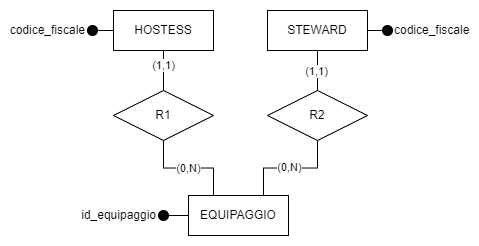

The diagram above was exported from draw.io. Its source (the exported page's mxGraphModel, read from the mxfile embedded in the PNG):
<mxGraphModel dx="683" dy="351" grid="1" gridSize="10" guides="1" tooltips="1" connect="1" arrows="1" fold="1" page="1" pageScale="1" pageWidth="827" pageHeight="1169" math="0" shadow="0">
  <root>
    <mxCell id="0" />
    <mxCell id="1" parent="0" />
    <mxCell id="sAw2rw65fHt69XS3MeU7-1" style="edgeStyle=orthogonalEdgeStyle;rounded=0;orthogonalLoop=1;jettySize=auto;html=1;endArrow=none;endFill=0;exitX=0.5;exitY=1;exitDx=0;exitDy=0;" parent="1" source="zNJM8Huxfl1hheJMoVSh-2" target="sAw2rw65fHt69XS3MeU7-9" edge="1">
      <mxGeometry relative="1" as="geometry" />
    </mxCell>
    <mxCell id="sAw2rw65fHt69XS3MeU7-18" value="(1,1)" style="edgeLabel;html=1;align=center;verticalAlign=middle;resizable=0;points=[];fontSize=11;fontFamily=Helvetica;fontColor=default;" parent="sAw2rw65fHt69XS3MeU7-1" connectable="0" vertex="1">
      <mxGeometry x="-0.2548" relative="1" as="geometry">
        <mxPoint as="offset" />
      </mxGeometry>
    </mxCell>
    <mxCell id="sAw2rw65fHt69XS3MeU7-3" style="edgeStyle=orthogonalEdgeStyle;rounded=0;orthogonalLoop=1;jettySize=auto;html=1;entryX=0.5;entryY=0;entryDx=0;entryDy=0;endArrow=none;endFill=0;" parent="1" source="sAw2rw65fHt69XS3MeU7-4" target="sAw2rw65fHt69XS3MeU7-11" edge="1">
      <mxGeometry relative="1" as="geometry" />
    </mxCell>
    <mxCell id="sAw2rw65fHt69XS3MeU7-17" value="(1,1)" style="edgeLabel;html=1;align=center;verticalAlign=middle;resizable=0;points=[];fontSize=11;fontFamily=Helvetica;fontColor=default;" parent="sAw2rw65fHt69XS3MeU7-3" connectable="0" vertex="1">
      <mxGeometry x="0.0548" y="-1" relative="1" as="geometry">
        <mxPoint as="offset" />
      </mxGeometry>
    </mxCell>
    <mxCell id="sAw2rw65fHt69XS3MeU7-4" value="STEWARD" style="whiteSpace=wrap;html=1;align=center;" parent="1" vertex="1">
      <mxGeometry x="440" y="472" width="100" height="40" as="geometry" />
    </mxCell>
    <mxCell id="sAw2rw65fHt69XS3MeU7-6" value="EQUIPAGGIO" style="whiteSpace=wrap;html=1;align=center;" parent="1" vertex="1">
      <mxGeometry x="361" y="657" width="100" height="40" as="geometry" />
    </mxCell>
    <mxCell id="sAw2rw65fHt69XS3MeU7-8" style="edgeStyle=orthogonalEdgeStyle;rounded=0;orthogonalLoop=1;jettySize=auto;html=1;endArrow=none;endFill=0;exitX=0.5;exitY=1;exitDx=0;exitDy=0;verticalAlign=top;entryX=0.25;entryY=0;entryDx=0;entryDy=0;" parent="1" source="sAw2rw65fHt69XS3MeU7-9" target="sAw2rw65fHt69XS3MeU7-6" edge="1">
      <mxGeometry relative="1" as="geometry">
        <mxPoint x="395.5" y="657" as="targetPoint" />
        <mxPoint x="350.5" y="607" as="sourcePoint" />
      </mxGeometry>
    </mxCell>
    <mxCell id="sAw2rw65fHt69XS3MeU7-21" value="(0,N)" style="edgeLabel;html=1;align=center;verticalAlign=middle;resizable=0;points=[];fontSize=11;fontFamily=Helvetica;fontColor=default;" parent="sAw2rw65fHt69XS3MeU7-8" connectable="0" vertex="1">
      <mxGeometry x="0.0612" relative="1" as="geometry">
        <mxPoint x="-3" as="offset" />
      </mxGeometry>
    </mxCell>
    <mxCell id="sAw2rw65fHt69XS3MeU7-9" value="R1" style="shape=rhombus;perimeter=rhombusPerimeter;whiteSpace=wrap;html=1;align=center;" parent="1" vertex="1">
      <mxGeometry x="286" y="552" width="100" height="50" as="geometry" />
    </mxCell>
    <mxCell id="sAw2rw65fHt69XS3MeU7-10" style="edgeStyle=orthogonalEdgeStyle;rounded=0;orthogonalLoop=1;jettySize=auto;html=1;endArrow=none;endFill=0;exitX=0.5;exitY=1;exitDx=0;exitDy=0;entryX=0.75;entryY=0;entryDx=0;entryDy=0;" parent="1" source="sAw2rw65fHt69XS3MeU7-11" target="sAw2rw65fHt69XS3MeU7-6" edge="1">
      <mxGeometry relative="1" as="geometry">
        <mxPoint x="431" y="656.9999999999999" as="targetPoint" />
        <mxPoint x="471" y="607" as="sourcePoint" />
      </mxGeometry>
    </mxCell>
    <mxCell id="sAw2rw65fHt69XS3MeU7-19" value="(0,N)" style="edgeLabel;html=1;align=center;verticalAlign=middle;resizable=0;points=[];fontSize=11;fontFamily=Helvetica;fontColor=default;" parent="sAw2rw65fHt69XS3MeU7-10" connectable="0" vertex="1">
      <mxGeometry x="0.0309" y="-1" relative="1" as="geometry">
        <mxPoint as="offset" />
      </mxGeometry>
    </mxCell>
    <mxCell id="sAw2rw65fHt69XS3MeU7-11" value="R2" style="shape=rhombus;perimeter=rhombusPerimeter;whiteSpace=wrap;html=1;align=center;" parent="1" vertex="1">
      <mxGeometry x="440" y="552" width="100" height="50" as="geometry" />
    </mxCell>
    <mxCell id="sAw2rw65fHt69XS3MeU7-12" style="edgeStyle=orthogonalEdgeStyle;rounded=0;orthogonalLoop=1;jettySize=auto;html=1;exitX=1;exitY=0.5;exitDx=0;exitDy=0;entryX=0;entryY=0.5;entryDx=0;entryDy=0;endArrow=none;endFill=0;" parent="1" source="sAw2rw65fHt69XS3MeU7-4" target="sAw2rw65fHt69XS3MeU7-13" edge="1">
      <mxGeometry relative="1" as="geometry">
        <mxPoint x="540" y="492" as="sourcePoint" />
      </mxGeometry>
    </mxCell>
    <mxCell id="sAw2rw65fHt69XS3MeU7-13" value="codice_fiscale" style="ellipse;whiteSpace=wrap;html=1;align=left;fontStyle=0;verticalAlign=middle;horizontal=1;labelPosition=right;verticalLabelPosition=middle;labelBackgroundColor=none;fillStyle=auto;fillColor=#050505;" parent="1" vertex="1">
      <mxGeometry x="555" y="487" width="10" height="10" as="geometry" />
    </mxCell>
    <mxCell id="zNJM8Huxfl1hheJMoVSh-4" style="edgeStyle=orthogonalEdgeStyle;shape=connector;rounded=0;orthogonalLoop=1;jettySize=auto;html=1;entryX=0;entryY=0.5;entryDx=0;entryDy=0;labelBackgroundColor=default;strokeColor=default;align=center;verticalAlign=middle;fontFamily=Helvetica;fontSize=11;fontColor=default;endArrow=none;endFill=0;" parent="1" source="sAw2rw65fHt69XS3MeU7-14" target="zNJM8Huxfl1hheJMoVSh-2" edge="1">
      <mxGeometry relative="1" as="geometry" />
    </mxCell>
    <mxCell id="sAw2rw65fHt69XS3MeU7-14" value="codice_fiscale" style="ellipse;whiteSpace=wrap;html=1;align=right;fontStyle=0;verticalAlign=middle;horizontal=1;labelPosition=left;verticalLabelPosition=middle;labelBackgroundColor=none;fillStyle=auto;fillColor=#050505;" parent="1" vertex="1">
      <mxGeometry x="260" y="487" width="10" height="10" as="geometry" />
    </mxCell>
    <mxCell id="KMAF_TUg9zWuKG7JgETa-1" style="edgeStyle=orthogonalEdgeStyle;rounded=0;orthogonalLoop=1;jettySize=auto;html=1;entryX=1;entryY=0.5;entryDx=0;entryDy=0;endArrow=none;endFill=0;exitX=0;exitY=0.5;exitDx=0;exitDy=0;" parent="1" source="sAw2rw65fHt69XS3MeU7-6" target="KMAF_TUg9zWuKG7JgETa-2" edge="1">
      <mxGeometry relative="1" as="geometry">
        <mxPoint x="361" y="677" as="sourcePoint" />
      </mxGeometry>
    </mxCell>
    <mxCell id="KMAF_TUg9zWuKG7JgETa-2" value="id_equipaggio" style="ellipse;whiteSpace=wrap;html=1;align=right;fontStyle=0;verticalAlign=middle;horizontal=1;labelPosition=left;verticalLabelPosition=middle;labelBackgroundColor=none;fillStyle=auto;fillColor=#050505;" parent="1" vertex="1">
      <mxGeometry x="331" y="672" width="10" height="10" as="geometry" />
    </mxCell>
    <mxCell id="zNJM8Huxfl1hheJMoVSh-2" value="HOSTESS" style="whiteSpace=wrap;html=1;align=center;" parent="1" vertex="1">
      <mxGeometry x="286" y="472" width="100" height="40" as="geometry" />
    </mxCell>
  </root>
</mxGraphModel>